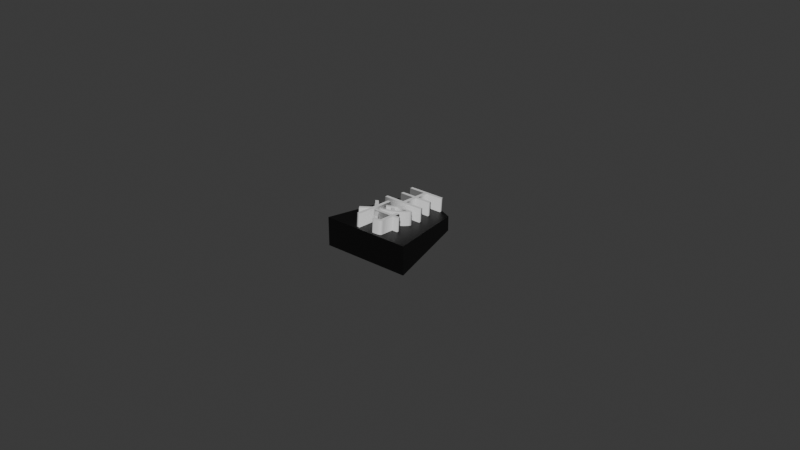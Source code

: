 # Source: ou_gyoku.blend  (saved by Blender 4.2.66; exported with 4.5.12 LTS)
import bpy
from mathutils import Matrix  # noqa: F401  (used for matrix-valued properties, if any)

bpy.ops.wm.read_factory_settings(use_empty=True)
scene = bpy.context.scene
scene.name = 'Scene'

# ---- collections
col_collection = bpy.data.collections.new('Collection'); scene.collection.children.link(col_collection)

# ---- materials (node trees are filled in below, after node groups)
mat_001 = bpy.data.materials.new('マテリアル.001')

# ---- material node trees
mat_001.use_nodes = True; mat_001.node_tree.nodes.clear()
_N = mat_001.node_tree.nodes; _L = mat_001.node_tree.links
n0 = _N.new('ShaderNodeBsdfPrincipled'); n0.name = 'プリンシプルBSDF'; n0.location = (10, 300)
n0.inputs[0].default_value = (0.0, 0.0, 0.0, 1.0)
n1 = _N.new('ShaderNodeOutputMaterial'); n1.name = 'マテリアル出力'; n1.location = (300, 300)
_L.new(n0.outputs[0], n1.inputs[0])
n1.is_active_output = True

# ---- world
world_world = bpy.data.worlds.new('World'); scene.world = world_world
world_world.use_nodes = True; world_world.node_tree.nodes.clear()
_N = world_world.node_tree.nodes; _L = world_world.node_tree.links
n0 = _N.new('ShaderNodeOutputWorld'); n0.name = 'World Output'; n0.location = (300, 300)
n1 = _N.new('ShaderNodeBackground'); n1.name = 'Background'; n1.location = (10, 300)
n1.inputs[0].default_value = (0.05088, 0.05088, 0.05088, 1.0)
_L.new(n1.outputs[0], n0.inputs[0])
n0.is_active_output = True
world_world.color = (0.05088, 0.05088, 0.05088)
world_world.sun_shadow_jitter_overblur = 0.0

# ---- meshes
me_001 = bpy.data.meshes.new('平面.001')
me_001.from_pydata([(-1.0, 0.3161, 0.01662), (1.0, 0.3161, 0.01662), (-0.6868, -0.1804, -0.009488), (0.6868, -0.1804, -0.009488), (0.0, -0.2713, -0.01426), (-0.8434, 0.06782, 0.003566), (0.0, 0.3161, 0.01662), (0.8434, 0.06782, 0.003566), (-0.3434, -0.2259, -0.01188), (0.3434, -0.2259, -0.01188), (-1.0, -1.684, 0.01662), (1.0, -1.684, 0.01662), (-1.0, 0.3161, 0.01662), (1.0, 0.3161, 0.01662), (1.0, 0.3161, 0.01662), (1.0, -1.684, 0.01662), (0.6868, -0.1804, -0.009488), (0.6868, -1.187, -0.009488), (-1.0, 0.3161, 0.01662), (-1.0, -1.684, 0.01662), (-0.6868, -0.1804, -0.009488), (-0.6868, -1.187, -0.009488), (0.0, -0.2713, -0.01426), (0.0, -1.097, -0.01426), (-0.6868, -0.1804, -0.009488), (-0.6868, -1.187, -0.009488), (0.6868, -0.1804, -0.009488), (0.6868, -1.187, -0.009488), (-1.0, -1.684, 0.01662), (1.0, -1.684, 0.01662), (-0.6868, -1.187, -0.009488), (0.6868, -1.187, -0.009488), (0.0, -1.097, -0.01426)], [], [(4, 8, 2, 5, 0, 6, 1, 7, 3, 9), (11, 13, 12, 10), (14, 16, 17, 15), (21, 20, 18, 19), (22, 23, 25, 24), (22, 26, 27, 23), (32, 30, 28, 29, 31)])
_uv = me_001.uv_layers.new(name='UVマップ')
_uv.uv.foreach_set('vector', [0.5, 1.0, 0.25, 1.0, 0.0, 1.0, 0.0, 0.5, 0.0, 0.0, 0.5, 0.0, 1.0, 0.0, 1.0, 0.5, 1.0, 1.0, 0.75, 1.0, 1.0, 0.0, 1.0, 1.0, 0.0, 1.0, 0.0, 0.0, 0.0, 0.0, 0.0, 1.0, 1.0, 1.0, 1.0, 0.0, 1.0, 1.0, 0.0, 1.0, 0.0, 0.0, 1.0, 0.0, 0.0, 0.0, 1.0, 0.0, 1.0, 1.0, 0.0, 1.0, 0.0, 0.0, 0.0, 1.0, 1.0, 1.0, 1.0, 0.0, 0.5, 1.0, 0.0, 1.0, 0.0, 0.0, 1.0, 0.0, 1.0, 1.0])
me_001.materials.append(mat_001)
me_001.update()

# ---- curves / text
txt_001 = bpy.data.curves.new('テキスト.001', 'FONT')
txt_001.dimensions = '2D'
txt_001.body = '王\n将'
txt_001.extrude = 0.003
txt_001.offset_x = -0.4974
txt_001.offset_y = 0.1627

# ---- objects
ob_x = bpy.data.objects.new('テキスト', txt_001)
ob_002 = bpy.data.objects.new('平面.002', me_001)

# ---- transforms, parenting, visibility, modifiers, constraints
ob_x.location = (0.0, -0.001, 0.005284)
ob_x.rotation_euler = (-0.08727, 0.0, 0.0)
ob_x.scale = (0.01457, 0.01457, 1.0)
ob_002.location = (0.0, 0.00124, 0.00383)
ob_002.rotation_euler = (1.571, 0.0, 0.0)
ob_002.scale = (0.014, 0.0046, 1.0)

# ---- collection membership
scene.collection.objects.link(ob_x)
col_collection.objects.link(ob_002)

# ---- scene / render settings (as saved in the file)
scene.frame_start = 1; scene.frame_end = 250; scene.frame_set(1)
scene.render.engine = 'BLENDER_EEVEE_NEXT'
bpy.context.view_layer.update()

# ---- added for rendering (the .blend has no active camera and no usable light): camera, sun
cam_auto = bpy.data.cameras.new('AutoCamera')
cam_auto.lens = 50.0
cam_auto.sensor_width = 36.0
cam_auto.clip_end = 1000.0
ob_auto_camera = bpy.data.objects.new('AutoCamera', cam_auto)
scene.collection.objects.link(ob_auto_camera)
ob_auto_camera.location = (0.185045, -0.221992, 0.149251)
ob_auto_camera.rotation_euler = (1.09748, -7.21219e-08, 0.694738)
scene.camera = ob_auto_camera
light_auto_sun = bpy.data.lights.new('AutoSun', 'SUN')
light_auto_sun.energy = 3.0
light_auto_sun.angle = 0.0523599
ob_auto_sun = bpy.data.objects.new('AutoSun', light_auto_sun)
scene.collection.objects.link(ob_auto_sun)
ob_auto_sun.rotation_euler = (0.872665, 0.174533, 0.523599)
bpy.context.view_layer.update()
